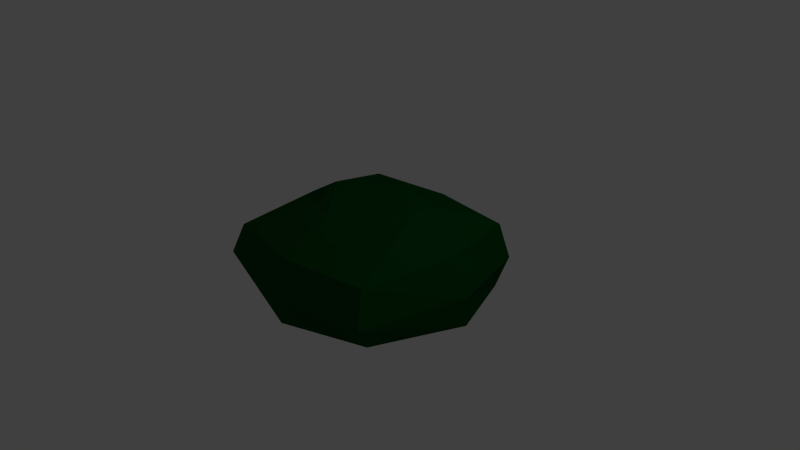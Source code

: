 # Source: slime.blend  (saved by Blender 2.76.0; exported with 4.5.12 LTS)
import bpy
from mathutils import Matrix  # noqa: F401  (used for matrix-valued properties, if any)

bpy.ops.wm.read_factory_settings(use_empty=True)
scene = bpy.context.scene
scene.name = 'Scene'

# ---- collections
col_collection_1 = bpy.data.collections.new('Collection 1'); scene.collection.children.link(col_collection_1)

# ---- materials (node trees are filled in below, after node groups)
mat_material = bpy.data.materials.new('Material')
mat_material.alpha_threshold = 0.0
mat_material.use_transparent_shadow = False
mat_material.diffuse_color = (0.003927, 0.06998, 0.01089, 1.0)
mat_material.roughness = 0.5
mat_material.line_color = (0.0, 0.0, 0.0, 1.0)

# ---- material node trees

# ---- world
world_world = bpy.data.worlds.new('World'); scene.world = world_world
world_world.color = (0.05088, 0.05088, 0.05088)
world_world.use_sun_shadow = False
world_world.sun_shadow_jitter_overblur = 0.0
world_world.cycles.sampling_method = 'MANUAL'
world_world.cycles.sample_map_resolution = 256

# ---- cameras
cam_camera = bpy.data.cameras.new('Camera')
cam_camera.clip_end = 100.0
cam_camera.lens = 35.0
cam_camera.sensor_width = 32.0
cam_camera.sensor_height = 18.0
cam_camera.ortho_scale = 7.314
cam_camera.dof.focus_distance = 0.0
cam_camera.dof.aperture_fstop = 128.0

# ---- lights
light_lamp = bpy.data.lights.new('Lamp', 'POINT')
light_lamp.transmission_factor = 0.0
light_lamp.cutoff_distance = 30.0
light_lamp.energy = 100.0
light_lamp.shadow_buffer_clip_start = 1.001
light_lamp.shadow_soft_size = 0.1
light_lamp.shadow_maximum_resolution = 0.006
light_lamp.use_absolute_resolution = True
light_lamp.cycles.use_multiple_importance_sampling = False

# ---- meshes
me_cube = bpy.data.meshes.new('Cube')
me_cube.from_pydata([(1.196, 1.01, -0.388), (1.077, -1.077, -0.4007), (-1.21, -1.08, -0.388), (-1.085, 1.072, -0.388), (0.5256, 0.5256, 0.6889), (0.5256, -0.5256, 0.6889), (-0.5256, -0.5256, 0.6889), (-0.5256, 0.5256, 0.6889), (1.162, 1.091, 0.4654), (1.162, -1.203, 0.4654), (-1.093, 1.091, 0.4654), (-1.093, -1.203, 0.4654), (1.312, 1.128, 0.03871), (1.29, -1.386, 0.03871), (-1.273, -1.293, 0.03871), (-1.266, 1.205, 0.03871), (1.575, 0.05905, -0.388), (-0.01732, 1.314, -0.388), (-0.01732, -1.484, -0.388), (-1.543, 0.05905, -0.388), (1.365, 0.04562, 0.4654), (0.03455, 1.236, 0.4654), (0.03455, -1.383, 0.4654), (-1.275, 0.04562, 0.4654), (0.7286, -3.576e-07, 0.7988), (-3.576e-07, -0.7064, 0.7988), (0.008614, 1.44, 0.03871), (-1.582, 0.03622, 0.03871), (0.008614, -1.592, 0.03871), (1.621, 0.03622, 0.03871), (-0.01732, 0.05905, -0.388), (-0.7072, 0.0, 0.7988), (5.96e-08, 0.5256, 0.7988)], [], [(30, 18, 2, 19), (24, 25, 5), (29, 20, 9, 13), (28, 22, 11, 14), (27, 23, 10, 15), (26, 17, 3, 15), (24, 5, 9, 20), (24, 4, 32), (25, 6, 11, 22), (7, 31, 32), (21, 26, 15, 10), (19, 27, 15, 3), (18, 28, 14, 2), (16, 29, 13, 1), (0, 12, 29, 16), (1, 13, 28, 18), (2, 14, 27, 19), (8, 12, 26, 21), (5, 25, 22, 9), (4, 24, 20, 8), (12, 0, 17, 26), (14, 11, 23, 27), (13, 9, 22, 28), (12, 8, 20, 29), (6, 25, 31), (17, 30, 19, 3), (0, 16, 30, 17), (16, 1, 18, 30), (25, 24, 32, 31), (10, 23, 31, 7), (6, 31, 23, 11), (10, 7, 32, 21), (4, 8, 21, 32)])
me_cube.materials.append(mat_material)
me_cube.use_remesh_preserve_volume = False
me_cube.use_remesh_preserve_attributes = False
me_cube.use_mirror_vertex_groups = False
me_cube.update()

# ---- objects
ob_slime = bpy.data.objects.new('Slime', me_cube)
ob_lamp = bpy.data.objects.new('Lamp', light_lamp)
ob_camera = bpy.data.objects.new('Camera', cam_camera)

# ---- transforms, parenting, visibility, modifiers, constraints
ob_slime.location = (0.0, 0.0, 0.0)
ob_slime.lock_rotations_4d = False
ob_slime.empty_display_type = 'ARROWS'
ob_slime.lineart.crease_threshold = 0.0
ob_lamp.location = (4.076, 1.005, 5.904)
ob_lamp.rotation_euler = (0.6503, 0.05522, 1.866)
ob_lamp.lock_rotations_4d = False
ob_lamp.empty_display_type = 'ARROWS'
ob_lamp.color = (0.0, 0.0, 0.0, 0.0)
ob_lamp.lineart.crease_threshold = 0.0
ob_camera.location = (7.481, -6.508, 5.344)
ob_camera.rotation_euler = (1.109, 0.01082, 0.8149)
ob_camera.lock_rotations_4d = False
ob_camera.empty_display_type = 'ARROWS'
ob_camera.color = (0.0, 0.0, 0.0, 0.0)
ob_camera.display_type = 'WIRE'
ob_camera.lineart.crease_threshold = 0.0

# ---- collection membership
col_collection_1.objects.link(ob_slime)
col_collection_1.objects.link(ob_lamp)
col_collection_1.objects.link(ob_camera)

# ---- scene / render settings (as saved in the file)
scene.camera = ob_camera
scene.frame_start = 1; scene.frame_end = 250; scene.frame_set(1)
scene.render.engine = 'BLENDER_EEVEE_NEXT'
scene.render.resolution_percentage = 50
scene.render.dither_intensity = 0.0
scene.cycles.use_denoising = False
scene.cycles.samples = 10
scene.cycles.sampling_pattern = 'TABULATED_SOBOL'
scene.cycles.light_sampling_threshold = 0.0
scene.cycles.use_adaptive_sampling = False
scene.cycles.use_light_tree = False
scene.cycles.blur_glossy = 0.0
scene.cycles.pixel_filter_type = 'GAUSSIAN'
scene.cycles.sample_clamp_indirect = 0.0
scene.view_settings.view_transform = 'Standard'
bpy.context.view_layer.update()

